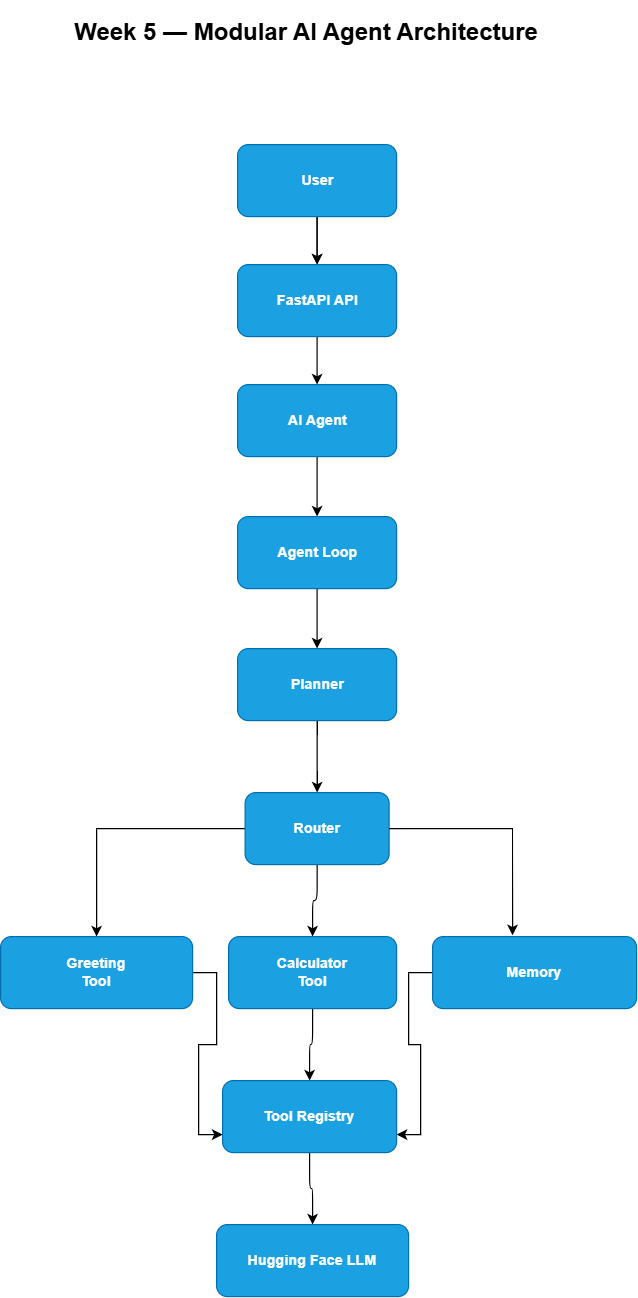

The diagram above was exported from draw.io. Its source (the exported page's mxGraphModel, read from the mxfile embedded in the PNG):
<mxGraphModel dx="774" dy="1795" grid="1" gridSize="10" guides="1" tooltips="1" connect="1" arrows="1" fold="1" page="1" pageScale="1" pageWidth="850" pageHeight="1100" math="0" shadow="0">
  <root>
    <mxCell id="0" />
    <mxCell id="1" parent="0" />
    <mxCell id="3BIuKKnv7-HzsKZ868F_-26" edge="1" parent="1" source="3BIuKKnv7-HzsKZ868F_-2" style="edgeStyle=orthogonalEdgeStyle;rounded=1;orthogonalLoop=1;jettySize=auto;html=1;" target="3BIuKKnv7-HzsKZ868F_-3" value="">
      <mxGeometry relative="1" as="geometry" />
    </mxCell>
    <mxCell id="3BIuKKnv7-HzsKZ868F_-45" edge="1" parent="1" source="3BIuKKnv7-HzsKZ868F_-2" style="edgeStyle=orthogonalEdgeStyle;rounded=1;orthogonalLoop=1;jettySize=auto;html=1;" target="3BIuKKnv7-HzsKZ868F_-3" value="">
      <mxGeometry relative="1" as="geometry" />
    </mxCell>
    <mxCell id="3BIuKKnv7-HzsKZ868F_-2" parent="1" style="rounded=1;whiteSpace=wrap;html=1;fillColor=#1ba1e2;strokeColor=#006EAF;fontColor=#ffffff;" value="&lt;b&gt;User&lt;/b&gt;" vertex="1">
      <mxGeometry height="60" width="132.5" x="317.5" y="-980" as="geometry" />
    </mxCell>
    <mxCell id="3BIuKKnv7-HzsKZ868F_-12" edge="1" parent="1" source="3BIuKKnv7-HzsKZ868F_-3" style="edgeStyle=orthogonalEdgeStyle;rounded=1;orthogonalLoop=1;jettySize=auto;html=1;" target="3BIuKKnv7-HzsKZ868F_-4" value="">
      <mxGeometry relative="1" as="geometry" />
    </mxCell>
    <mxCell id="3BIuKKnv7-HzsKZ868F_-3" parent="1" style="rounded=1;whiteSpace=wrap;html=1;fillColor=#1ba1e2;strokeColor=#006EAF;fontColor=#ffffff;" value="&lt;b&gt;FastAPI API&lt;/b&gt;" vertex="1">
      <mxGeometry height="60" width="132.5" x="317.5" y="-880" as="geometry" />
    </mxCell>
    <mxCell id="3BIuKKnv7-HzsKZ868F_-13" edge="1" parent="1" source="3BIuKKnv7-HzsKZ868F_-4" style="edgeStyle=orthogonalEdgeStyle;rounded=1;orthogonalLoop=1;jettySize=auto;html=1;" target="3BIuKKnv7-HzsKZ868F_-5" value="">
      <mxGeometry relative="1" as="geometry" />
    </mxCell>
    <mxCell id="3BIuKKnv7-HzsKZ868F_-4" parent="1" style="rounded=1;whiteSpace=wrap;html=1;fillColor=#1ba1e2;strokeColor=#006EAF;fontColor=#ffffff;" value="&lt;b&gt;AI Agent&lt;/b&gt;" vertex="1">
      <mxGeometry height="60" width="132.5" x="317.5" y="-780" as="geometry" />
    </mxCell>
    <mxCell id="ZBxoInwaGVTzDfY2XstA-19" edge="1" parent="1" source="3BIuKKnv7-HzsKZ868F_-5" style="edgeStyle=orthogonalEdgeStyle;rounded=0;orthogonalLoop=1;jettySize=auto;html=1;" target="3BIuKKnv7-HzsKZ868F_-7" value="">
      <mxGeometry relative="1" as="geometry" />
    </mxCell>
    <mxCell id="3BIuKKnv7-HzsKZ868F_-5" parent="1" style="rounded=1;whiteSpace=wrap;html=1;fillColor=#1ba1e2;strokeColor=#006EAF;fontColor=#ffffff;" value="&lt;b&gt;Agent Loop&lt;/b&gt;" vertex="1">
      <mxGeometry height="60" width="132.5" x="317.5" y="-670" as="geometry" />
    </mxCell>
    <mxCell id="3BIuKKnv7-HzsKZ868F_-15" edge="1" parent="1" style="edgeStyle=orthogonalEdgeStyle;rounded=1;orthogonalLoop=1;jettySize=auto;html=1;" target="3BIuKKnv7-HzsKZ868F_-7" value="">
      <mxGeometry relative="1" as="geometry">
        <mxPoint x="377.5" y="-500" as="sourcePoint" />
      </mxGeometry>
    </mxCell>
    <mxCell id="3BIuKKnv7-HzsKZ868F_-16" edge="1" parent="1" source="3BIuKKnv7-HzsKZ868F_-7" style="edgeStyle=orthogonalEdgeStyle;rounded=1;orthogonalLoop=1;jettySize=auto;html=1;" target="3BIuKKnv7-HzsKZ868F_-11" value="">
      <mxGeometry relative="1" as="geometry" />
    </mxCell>
    <mxCell id="3BIuKKnv7-HzsKZ868F_-7" parent="1" style="rounded=1;whiteSpace=wrap;html=1;fillColor=#1ba1e2;fontColor=#ffffff;strokeColor=#006EAF;" value="&lt;b&gt;Planner&lt;/b&gt;" vertex="1">
      <mxGeometry height="60" width="132.5" x="317.5" y="-560" as="geometry" />
    </mxCell>
    <mxCell id="3BIuKKnv7-HzsKZ868F_-23" edge="1" parent="1" source="3BIuKKnv7-HzsKZ868F_-11" style="edgeStyle=orthogonalEdgeStyle;rounded=1;orthogonalLoop=1;jettySize=auto;html=1;" target="3BIuKKnv7-HzsKZ868F_-18" value="">
      <mxGeometry relative="1" as="geometry" />
    </mxCell>
    <mxCell id="ZBxoInwaGVTzDfY2XstA-9" edge="1" parent="1" source="3BIuKKnv7-HzsKZ868F_-11" style="edgeStyle=orthogonalEdgeStyle;rounded=0;orthogonalLoop=1;jettySize=auto;html=1;" target="3BIuKKnv7-HzsKZ868F_-17">
      <mxGeometry relative="1" as="geometry" />
    </mxCell>
    <mxCell id="3BIuKKnv7-HzsKZ868F_-11" parent="1" style="rounded=1;whiteSpace=wrap;html=1;fillColor=#1ba1e2;fontColor=#ffffff;strokeColor=#006EAF;" value="&lt;b&gt;Router&lt;/b&gt;" vertex="1">
      <mxGeometry height="60" width="120" x="323.75" y="-440" as="geometry" />
    </mxCell>
    <mxCell id="ZBxoInwaGVTzDfY2XstA-16" edge="1" parent="1" source="3BIuKKnv7-HzsKZ868F_-17" style="edgeStyle=orthogonalEdgeStyle;rounded=0;orthogonalLoop=1;jettySize=auto;html=1;entryX=0;entryY=0.75;entryDx=0;entryDy=0;" target="3BIuKKnv7-HzsKZ868F_-28">
      <mxGeometry relative="1" as="geometry" />
    </mxCell>
    <mxCell id="3BIuKKnv7-HzsKZ868F_-17" parent="1" style="rounded=1;whiteSpace=wrap;html=1;fillColor=#1ba1e2;fontColor=#ffffff;strokeColor=#006EAF;" value="&lt;b&gt;Greeting&lt;/b&gt;&lt;div&gt;&lt;b&gt;Tool&lt;/b&gt;&lt;/div&gt;" vertex="1">
      <mxGeometry height="60" width="160" x="120" y="-320" as="geometry" />
    </mxCell>
    <mxCell id="3BIuKKnv7-HzsKZ868F_-43" edge="1" parent="1" source="3BIuKKnv7-HzsKZ868F_-18" style="edgeStyle=orthogonalEdgeStyle;rounded=1;orthogonalLoop=1;jettySize=auto;html=1;" target="3BIuKKnv7-HzsKZ868F_-28" value="">
      <mxGeometry relative="1" as="geometry" />
    </mxCell>
    <mxCell id="3BIuKKnv7-HzsKZ868F_-18" parent="1" style="rounded=1;whiteSpace=wrap;html=1;fillColor=#1ba1e2;fontColor=#ffffff;strokeColor=#006EAF;" value="&lt;b&gt;Calculator&lt;/b&gt;&lt;div&gt;&lt;b&gt;Tool&lt;/b&gt;&lt;/div&gt;" vertex="1">
      <mxGeometry height="60" width="140" x="310" y="-320" as="geometry" />
    </mxCell>
    <mxCell id="ZBxoInwaGVTzDfY2XstA-17" edge="1" parent="1" source="3BIuKKnv7-HzsKZ868F_-19" style="edgeStyle=orthogonalEdgeStyle;rounded=0;orthogonalLoop=1;jettySize=auto;html=1;entryX=1;entryY=0.75;entryDx=0;entryDy=0;" target="3BIuKKnv7-HzsKZ868F_-28">
      <mxGeometry relative="1" as="geometry" />
    </mxCell>
    <mxCell id="3BIuKKnv7-HzsKZ868F_-19" parent="1" style="rounded=1;whiteSpace=wrap;html=1;fillColor=#1ba1e2;fontColor=#ffffff;strokeColor=#006EAF;" value="&lt;b&gt;Memory&lt;/b&gt;" vertex="1">
      <mxGeometry height="60" width="170" x="480" y="-320" as="geometry" />
    </mxCell>
    <mxCell id="3BIuKKnv7-HzsKZ868F_-44" edge="1" parent="1" source="3BIuKKnv7-HzsKZ868F_-28" style="edgeStyle=orthogonalEdgeStyle;rounded=1;orthogonalLoop=1;jettySize=auto;html=1;" target="3BIuKKnv7-HzsKZ868F_-30" value="">
      <mxGeometry relative="1" as="geometry" />
    </mxCell>
    <mxCell id="3BIuKKnv7-HzsKZ868F_-28" parent="1" style="rounded=1;whiteSpace=wrap;html=1;fillColor=#1ba1e2;fontColor=#ffffff;strokeColor=#006EAF;" value="&lt;b&gt;Tool Registry&lt;/b&gt;" vertex="1">
      <mxGeometry height="60" width="145" x="305" y="-200" as="geometry" />
    </mxCell>
    <mxCell id="3BIuKKnv7-HzsKZ868F_-30" parent="1" style="rounded=1;whiteSpace=wrap;html=1;fillColor=#1ba1e2;fontColor=#ffffff;strokeColor=#006EAF;" value="&lt;b&gt;Hugging Face LLM&lt;/b&gt;" vertex="1">
      <mxGeometry height="60" width="160" x="300" y="-80" as="geometry" />
    </mxCell>
    <mxCell id="ZBxoInwaGVTzDfY2XstA-5" parent="1" style="text;html=1;whiteSpace=wrap;strokeColor=none;fillColor=none;align=center;verticalAlign=middle;rounded=0;" value="&lt;b&gt;&lt;font style=&quot;font-size: 20px;&quot;&gt;Week 5 — Modular AI Agent Architecture&lt;/font&gt;&lt;/b&gt;" vertex="1">
      <mxGeometry height="50" width="410" x="170" y="-1100" as="geometry" />
    </mxCell>
    <mxCell id="ZBxoInwaGVTzDfY2XstA-11" edge="1" parent="1" source="3BIuKKnv7-HzsKZ868F_-11" style="edgeStyle=orthogonalEdgeStyle;rounded=0;orthogonalLoop=1;jettySize=auto;html=1;entryX=0.392;entryY=-0.017;entryDx=0;entryDy=0;entryPerimeter=0;" target="3BIuKKnv7-HzsKZ868F_-19">
      <mxGeometry relative="1" as="geometry" />
    </mxCell>
  </root>
</mxGraphModel>